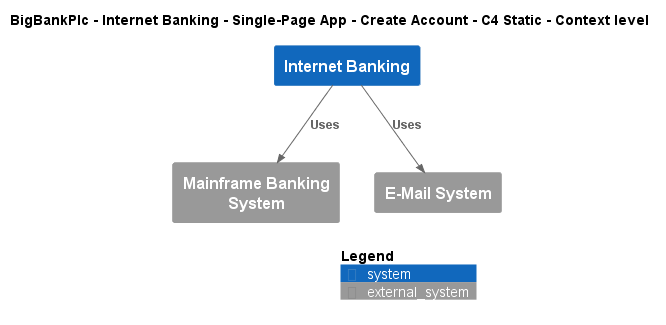

The diagram above was rendered by PlantUML. Its source (embedded in the PNG):
@startuml
!include ..\..\..\..\..\..\..\.c4s\C4_Context.puml

AddElementTag("c4interflow:lifecycle:new", $bgColor=green, $fontColor=#ffffff, $borderColor=green, $shadowing="False")
AddElementTag("c4interflow:lifecycle:changed", $bgColor=orange, $fontColor=#ffffff, $borderColor=orange, $shadowing="False")
AddElementTag("c4interflow:lifecycle:removed", $bgColor=red, $fontColor=#ffffff, $borderColor=red, $shadowing="False")

AddRelTag("c4interflow:lifecycle:new", $textColor=green, $lineColor=green)
AddRelTag("c4interflow:lifecycle:changed", $textColor=orange, $lineColor=orange)
AddRelTag("c4interflow:lifecycle:removed", $textColor=red, $lineColor=red)

SHOW_PERSON_PORTRAIT()
LAYOUT_TOP_DOWN()

skinparam linetype polyline

title BigBankPlc - Internet Banking - Single-Page App - Create Account - C4 Static - Context level

System(BigBankPlc.SoftwareSystems.InternetBanking, "Internet Banking", "")
System_Ext(BigBankPlc.SoftwareSystems.MainframeBankingSystem, "Mainframe Banking System", "")
System_Ext(BigBankPlc.SoftwareSystems.EMailSystem, "E-Mail System", "")

Rel(BigBankPlc.SoftwareSystems.InternetBanking, BigBankPlc.SoftwareSystems.MainframeBankingSystem, "Uses")
Rel(BigBankPlc.SoftwareSystems.InternetBanking, BigBankPlc.SoftwareSystems.EMailSystem, "Uses")


SHOW_LEGEND()
@enduml